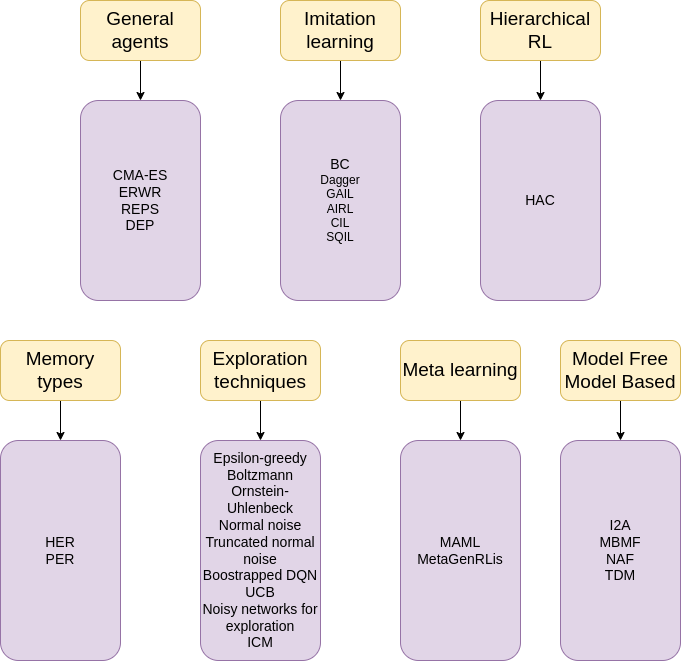

The diagram above was exported from draw.io. Its source (the exported page's mxGraphModel, read from the mxfile embedded in the PNG):
<mxGraphModel dx="1350" dy="707" grid="1" gridSize="10" guides="1" tooltips="1" connect="1" arrows="1" fold="1" page="1" pageScale="1" pageWidth="850" pageHeight="1100" math="0" shadow="0">
  <root>
    <mxCell id="0" />
    <mxCell id="1" parent="0" />
    <mxCell id="g7bk-DDikpFaNHsEECHH-5" style="edgeStyle=orthogonalEdgeStyle;rounded=1;orthogonalLoop=1;jettySize=auto;html=1;exitX=0.5;exitY=1;exitDx=0;exitDy=0;entryX=0.5;entryY=0;entryDx=0;entryDy=0;" edge="1" parent="1" source="g7bk-DDikpFaNHsEECHH-6" target="g7bk-DDikpFaNHsEECHH-11">
      <mxGeometry relative="1" as="geometry" />
    </mxCell>
    <mxCell id="g7bk-DDikpFaNHsEECHH-6" value="&lt;font style=&quot;font-size: 19px&quot;&gt;General agents&lt;/font&gt;" style="rounded=1;whiteSpace=wrap;html=1;fillColor=#fff2cc;strokeColor=#d6b656;" vertex="1" parent="1">
      <mxGeometry x="240" y="180" width="120" height="60" as="geometry" />
    </mxCell>
    <mxCell id="g7bk-DDikpFaNHsEECHH-7" style="edgeStyle=orthogonalEdgeStyle;rounded=1;orthogonalLoop=1;jettySize=auto;html=1;exitX=0.5;exitY=1;exitDx=0;exitDy=0;entryX=0.5;entryY=0;entryDx=0;entryDy=0;" edge="1" parent="1" source="g7bk-DDikpFaNHsEECHH-8" target="g7bk-DDikpFaNHsEECHH-12">
      <mxGeometry relative="1" as="geometry" />
    </mxCell>
    <mxCell id="g7bk-DDikpFaNHsEECHH-8" value="&lt;font style=&quot;font-size: 19px&quot;&gt;Imitation learning&lt;/font&gt;" style="rounded=1;whiteSpace=wrap;html=1;fillColor=#fff2cc;strokeColor=#d6b656;" vertex="1" parent="1">
      <mxGeometry x="440" y="180" width="120" height="60" as="geometry" />
    </mxCell>
    <mxCell id="g7bk-DDikpFaNHsEECHH-9" style="edgeStyle=orthogonalEdgeStyle;rounded=1;orthogonalLoop=1;jettySize=auto;html=1;exitX=0.5;exitY=1;exitDx=0;exitDy=0;entryX=0.5;entryY=0;entryDx=0;entryDy=0;" edge="1" parent="1" source="g7bk-DDikpFaNHsEECHH-10" target="g7bk-DDikpFaNHsEECHH-13">
      <mxGeometry relative="1" as="geometry" />
    </mxCell>
    <mxCell id="g7bk-DDikpFaNHsEECHH-10" value="&lt;span style=&quot;font-size: 19px&quot;&gt;Hierarchical RL&lt;/span&gt;" style="rounded=1;whiteSpace=wrap;html=1;fillColor=#fff2cc;strokeColor=#d6b656;" vertex="1" parent="1">
      <mxGeometry x="640" y="180" width="120" height="60" as="geometry" />
    </mxCell>
    <mxCell id="g7bk-DDikpFaNHsEECHH-11" value="&lt;span style=&quot;font-size: 14px&quot;&gt;CMA-ES&lt;br&gt;ERWR&lt;br&gt;REPS&lt;br&gt;DEP&lt;br&gt;&lt;/span&gt;" style="rounded=1;whiteSpace=wrap;html=1;fillColor=#e1d5e7;strokeColor=#9673a6;" vertex="1" parent="1">
      <mxGeometry x="240" y="280" width="120" height="200" as="geometry" />
    </mxCell>
    <mxCell id="g7bk-DDikpFaNHsEECHH-12" value="&lt;span style=&quot;font-size: 14px&quot;&gt;BC&lt;br&gt;&lt;/span&gt;Dagger&lt;br&gt;GAIL&lt;br&gt;AIRL&lt;br&gt;CIL&lt;br&gt;SQIL" style="rounded=1;whiteSpace=wrap;html=1;fillColor=#e1d5e7;strokeColor=#9673a6;" vertex="1" parent="1">
      <mxGeometry x="440" y="280" width="120" height="200" as="geometry" />
    </mxCell>
    <mxCell id="g7bk-DDikpFaNHsEECHH-13" value="&lt;span style=&quot;font-size: 14px&quot;&gt;HAC&lt;/span&gt;" style="rounded=1;whiteSpace=wrap;html=1;fillColor=#e1d5e7;strokeColor=#9673a6;" vertex="1" parent="1">
      <mxGeometry x="640" y="280" width="120" height="200" as="geometry" />
    </mxCell>
    <mxCell id="g7bk-DDikpFaNHsEECHH-14" style="edgeStyle=orthogonalEdgeStyle;rounded=1;orthogonalLoop=1;jettySize=auto;html=1;exitX=0.5;exitY=1;exitDx=0;exitDy=0;entryX=0.5;entryY=0;entryDx=0;entryDy=0;" edge="1" parent="1" source="g7bk-DDikpFaNHsEECHH-15" target="g7bk-DDikpFaNHsEECHH-20">
      <mxGeometry relative="1" as="geometry" />
    </mxCell>
    <mxCell id="g7bk-DDikpFaNHsEECHH-15" value="&lt;font style=&quot;font-size: 19px&quot;&gt;Memory types&lt;/font&gt;" style="rounded=1;whiteSpace=wrap;html=1;fillColor=#fff2cc;strokeColor=#d6b656;" vertex="1" parent="1">
      <mxGeometry x="160" y="520" width="120" height="60" as="geometry" />
    </mxCell>
    <mxCell id="g7bk-DDikpFaNHsEECHH-16" style="edgeStyle=orthogonalEdgeStyle;rounded=1;orthogonalLoop=1;jettySize=auto;html=1;exitX=0.5;exitY=1;exitDx=0;exitDy=0;entryX=0.5;entryY=0;entryDx=0;entryDy=0;" edge="1" parent="1" source="g7bk-DDikpFaNHsEECHH-17" target="g7bk-DDikpFaNHsEECHH-21">
      <mxGeometry relative="1" as="geometry" />
    </mxCell>
    <mxCell id="g7bk-DDikpFaNHsEECHH-17" value="&lt;font style=&quot;font-size: 19px&quot;&gt;Exploration techniques&lt;/font&gt;" style="rounded=1;whiteSpace=wrap;html=1;fillColor=#fff2cc;strokeColor=#d6b656;" vertex="1" parent="1">
      <mxGeometry x="360" y="520" width="120" height="60" as="geometry" />
    </mxCell>
    <mxCell id="g7bk-DDikpFaNHsEECHH-18" style="edgeStyle=orthogonalEdgeStyle;rounded=1;orthogonalLoop=1;jettySize=auto;html=1;exitX=0.5;exitY=1;exitDx=0;exitDy=0;entryX=0.5;entryY=0;entryDx=0;entryDy=0;" edge="1" parent="1" source="g7bk-DDikpFaNHsEECHH-19" target="g7bk-DDikpFaNHsEECHH-22">
      <mxGeometry relative="1" as="geometry" />
    </mxCell>
    <mxCell id="g7bk-DDikpFaNHsEECHH-19" value="&lt;span style=&quot;font-size: 19px&quot;&gt;Meta learning&lt;/span&gt;" style="rounded=1;whiteSpace=wrap;html=1;fillColor=#fff2cc;strokeColor=#d6b656;" vertex="1" parent="1">
      <mxGeometry x="560" y="520" width="120" height="60" as="geometry" />
    </mxCell>
    <mxCell id="g7bk-DDikpFaNHsEECHH-20" value="&lt;span style=&quot;font-size: 14px&quot;&gt;HER&lt;br&gt;PER&lt;br&gt;&lt;/span&gt;" style="rounded=1;whiteSpace=wrap;html=1;fillColor=#e1d5e7;strokeColor=#9673a6;" vertex="1" parent="1">
      <mxGeometry x="160" y="620" width="120" height="220" as="geometry" />
    </mxCell>
    <mxCell id="g7bk-DDikpFaNHsEECHH-21" value="&lt;span style=&quot;font-size: 14px&quot;&gt;Epsilon-greedy&lt;br&gt;Boltzmann&lt;br&gt;Ornstein-Uhlenbeck&lt;br&gt;Normal noise&lt;br&gt;Truncated normal noise&lt;br&gt;Boostrapped DQN&lt;br&gt;UCB&lt;br&gt;Noisy networks for exploration&lt;br&gt;ICM&lt;br&gt;&lt;/span&gt;" style="rounded=1;whiteSpace=wrap;html=1;fillColor=#e1d5e7;strokeColor=#9673a6;" vertex="1" parent="1">
      <mxGeometry x="360" y="620" width="120" height="220" as="geometry" />
    </mxCell>
    <mxCell id="g7bk-DDikpFaNHsEECHH-22" value="&lt;span style=&quot;font-size: 14px&quot;&gt;MAML&lt;br&gt;MetaGenRLis&lt;br&gt;&lt;/span&gt;" style="rounded=1;whiteSpace=wrap;html=1;fillColor=#e1d5e7;strokeColor=#9673a6;" vertex="1" parent="1">
      <mxGeometry x="560" y="620" width="120" height="220" as="geometry" />
    </mxCell>
    <mxCell id="g7bk-DDikpFaNHsEECHH-24" style="edgeStyle=orthogonalEdgeStyle;rounded=1;orthogonalLoop=1;jettySize=auto;html=1;exitX=0.5;exitY=1;exitDx=0;exitDy=0;entryX=0.5;entryY=0;entryDx=0;entryDy=0;" edge="1" parent="1" source="g7bk-DDikpFaNHsEECHH-25" target="g7bk-DDikpFaNHsEECHH-26">
      <mxGeometry relative="1" as="geometry" />
    </mxCell>
    <mxCell id="g7bk-DDikpFaNHsEECHH-25" value="&lt;span style=&quot;font-size: 19px&quot;&gt;Model Free&lt;br&gt;Model Based&lt;br&gt;&lt;/span&gt;" style="rounded=1;whiteSpace=wrap;html=1;fillColor=#fff2cc;strokeColor=#d6b656;" vertex="1" parent="1">
      <mxGeometry x="720" y="520" width="120" height="60" as="geometry" />
    </mxCell>
    <mxCell id="g7bk-DDikpFaNHsEECHH-26" value="&lt;span style=&quot;font-size: 14px&quot;&gt;I2A&lt;br&gt;MBMF&lt;br&gt;NAF&lt;br&gt;TDM&lt;br&gt;&lt;/span&gt;" style="rounded=1;whiteSpace=wrap;html=1;fillColor=#e1d5e7;strokeColor=#9673a6;" vertex="1" parent="1">
      <mxGeometry x="720" y="620" width="120" height="220" as="geometry" />
    </mxCell>
  </root>
</mxGraphModel>